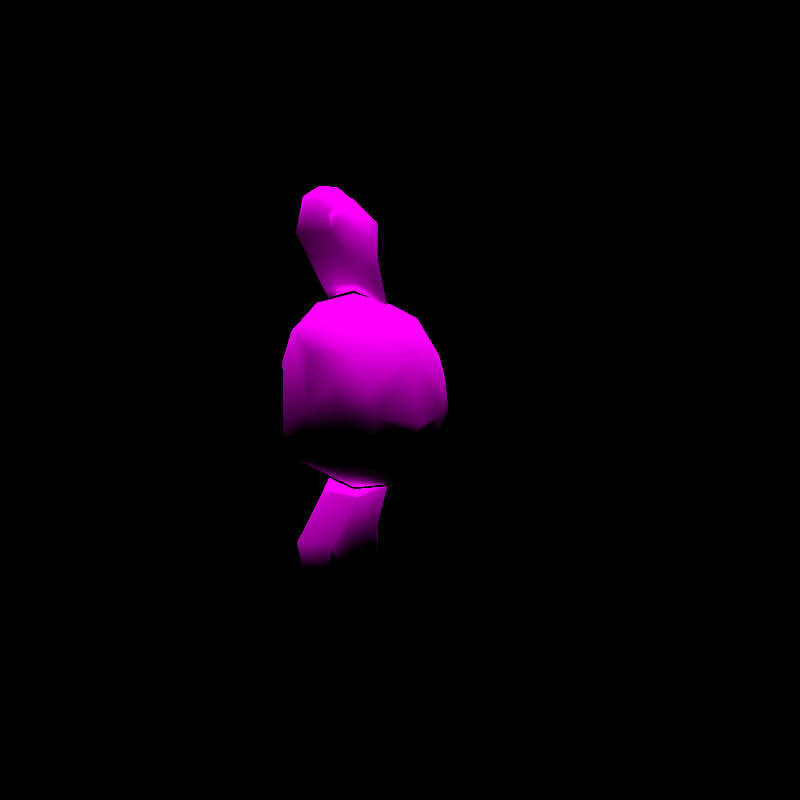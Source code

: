 # Source: rumble-alomomola.blend  (saved by Blender 3.6.11; exported with 4.5.12 LTS)
import bpy
from mathutils import Matrix  # noqa: F401  (used for matrix-valued properties, if any)

bpy.ops.wm.read_factory_settings(use_empty=True)
scene = bpy.context.scene
scene.name = 'regice'

# ---- collections
col_don_t_render_me = bpy.data.collections.new("Don't Render Me"); scene.collection.children.link(col_don_t_render_me)

# ---- images (referenced by path relative to the original .blend; pixels are not part of the script)
import os
ASSET_DIR = os.environ.get("B2B_ASSET_DIR", "")  # directory of the original .blend (textures are referenced by path, not embedded)
HERE = os.path.dirname(os.path.abspath(__file__))  # packed textures are extracted next to this script under _unpacked/

def load_image(name, relpath, width, height, colorspace="sRGB"):
    """Load a texture the original file referenced (path relative to the .blend, or extracted next to this script)."""
    p = next((c for c in (os.path.join(HERE, relpath), os.path.join(ASSET_DIR, relpath)) if relpath and os.path.exists(c)), "")
    if p:
        img = bpy.data.images.load(p, check_existing=True)
        img.name = name
    else:  # same state as the original file: an image datablock whose file is absent (Cycles renders it pink)
        img = bpy.data.images.new(name, width, height)
        img.source = "FILE"
        img.filepath = "//" + (relpath or name)
    img.colorspace_settings.name = colorspace
    return img
img_mamanbou_body_c_png = load_image('MAMANBOU_body_C.png', 'MAMANBOU_body_C.png', 1024, 1024, 'sRGB')
img_mamanbou_eye_c_png = load_image('MAMANBOU_eye_C.png', 'MAMANBOU_eye_C.png', 1024, 1024, 'sRGB')

# ---- materials (node trees are filled in below, after node groups)
mat_pii_mamanbou_body_png = bpy.data.materials.new('Pii_MAMANBOU_body.png')
mat_pii_mamanbou_body_png.use_transparent_shadow = False
mat_pii_mamanbou_body_png.diffuse_color = (0.5, 0.5, 0.5, 1.0)
mat_pii_mamanbou_body_png.roughness = 0.5528
mat_pii_mamanbou_body_png.specular_intensity = 1.0
mat_pii_mamanbou_eye_png = bpy.data.materials.new('Pii_MAMANBOU_eye.png')
mat_pii_mamanbou_eye_png.use_transparent_shadow = False
mat_pii_mamanbou_eye_png.diffuse_color = (0.5, 0.5, 0.5, 1.0)
mat_pii_mamanbou_eye_png.roughness = 0.5528
mat_pii_mamanbou_eye_png.specular_intensity = 1.0

# ---- material node trees
mat_pii_mamanbou_body_png.use_nodes = True; mat_pii_mamanbou_body_png.node_tree.nodes.clear()
_N = mat_pii_mamanbou_body_png.node_tree.nodes; _L = mat_pii_mamanbou_body_png.node_tree.links
n0 = _N.new('ShaderNodeOutputMaterial'); n0.name = 'Material Output'; n0.location = (300, 300)
n1 = _N.new('ShaderNodeBsdfPrincipled'); n1.name = 'Principled BSDF'; n1.location = (10, 300)
n1.distribution = 'GGX'
n1.subsurface_method = 'BURLEY'
n1.inputs[2].default_value = 0.0
n1.inputs[3].default_value = 1.45
n1.inputs[13].default_value = 0.0
n1.inputs[27].default_value = (0.0, 0.0, 0.0, 1.0)
n1.inputs[28].default_value = 1.0
n2 = _N.new('ShaderNodeTexImage'); n2.name = 'Image Texture'; n2.location = (-300, 600)
n2.image = img_mamanbou_body_c_png
n2.interpolation = 'Closest'
n2.extension = 'MIRROR'
_L.new(n1.outputs[0], n0.inputs[0])
_L.new(n2.outputs[0], n1.inputs[0])
n0.is_active_output = True
mat_pii_mamanbou_eye_png.use_nodes = True; mat_pii_mamanbou_eye_png.node_tree.nodes.clear()
_N = mat_pii_mamanbou_eye_png.node_tree.nodes; _L = mat_pii_mamanbou_eye_png.node_tree.links
n0 = _N.new('ShaderNodeOutputMaterial'); n0.name = 'Material Output'; n0.location = (300, 300)
n1 = _N.new('ShaderNodeBsdfPrincipled'); n1.name = 'Principled BSDF'; n1.location = (10, 300)
n1.distribution = 'GGX'
n1.subsurface_method = 'BURLEY'
n1.inputs[2].default_value = 0.0
n1.inputs[3].default_value = 1.45
n1.inputs[13].default_value = 0.0
n1.inputs[27].default_value = (0.0, 0.0, 0.0, 1.0)
n1.inputs[28].default_value = 1.0
n2 = _N.new('ShaderNodeTexImage'); n2.name = 'Image Texture'; n2.location = (-300, 600)
n2.image = img_mamanbou_eye_c_png
n2.interpolation = 'Closest'
n2.extension = 'EXTEND'
_L.new(n1.outputs[0], n0.inputs[0])
_L.new(n2.outputs[0], n1.inputs[0])
n0.is_active_output = True

# ---- world
world_world = bpy.data.worlds.new('World'); scene.world = world_world
world_world.use_nodes = True; world_world.node_tree.nodes.clear()
_N = world_world.node_tree.nodes; _L = world_world.node_tree.links
n0 = _N.new('ShaderNodeOutputWorld'); n0.name = 'World Output'; n0.location = (300, 300)
n1 = _N.new('ShaderNodeBackground'); n1.name = 'Background'; n1.location = (10, 300)
n1.inputs[0].default_value = (0.05088, 0.05088, 0.05088, 1.0)
n1.inputs[1].default_value = 0.0
_L.new(n1.outputs[0], n0.inputs[0])
n0.is_active_output = True
world_world.color = (0.05088, 0.05088, 0.05088)
world_world.use_sun_shadow = False
world_world.sun_shadow_jitter_overblur = 0.0

# ---- cameras
cam_camera = bpy.data.cameras.new('Camera')
cam_camera.clip_end = 2e+04

# ---- lights
light_sun = bpy.data.lights.new('Sun', 'SUN')
light_sun.specular_factor = 0.0
light_sun.transmission_factor = 0.0
light_sun.use_shadow = False
light_sun.angle = 0.7854
light_sun.energy = 5.0
light_sun.shadow_soft_size = 0.25

# ---- meshes
me_mamanbou = bpy.data.meshes.new('MAMANBOU')
me_mamanbou.from_pydata([(0.0, -0.2599, 0.5905), (0.0, -0.1427, 0.6954), (-0.08411, -0.1456, 0.6737), (0.08411, -0.1456, 0.6737), (-0.1205, -0.188, 0.5829), (0.1205, -0.188, 0.5829), (-0.1107, -0.2323, 0.4997), (0.1107, -0.2323, 0.4997), (-0.09202, -0.2449, 0.4431), (0.09202, -0.2449, 0.4431), (0.0, -0.2929, 0.4226), (-0.1085, 0.01487, 0.714), (0.1085, 0.01487, 0.714), (0.0, 0.0202, 0.7402), (-0.1564, -0.06014, 0.6417), (-0.1708, -0.06313, 0.5899), (0.1564, -0.06014, 0.6417), (0.1708, -0.06313, 0.5899), (-0.1502, -0.185, 0.4481), (0.1502, -0.185, 0.4481), (0.0, 0.1451, 0.7281), (-0.1575, 0.05913, 0.644), (0.1575, 0.05913, 0.644), (-0.1758, -0.06254, 0.4501), (-0.1331, -0.09949, 0.3189), (-0.08698, -0.1974, 0.3402), (0.1331, -0.09949, 0.3189), (0.1758, -0.06254, 0.4501), (0.08698, -0.1974, 0.3402), (-0.07599, 0.2015, 0.6088), (-0.1532, 0.1186, 0.568), (0.07599, 0.2015, 0.6088), (0.1532, 0.1186, 0.568), (0.0, -0.1721, 0.2744), (0.0, 0.0202, 0.2455), (-0.1453, 0.05932, 0.3207), (0.0, -0.25, 0.3832), (-0.1342, 0.1558, 0.4891), (0.0, 0.2347, 0.6468), (0.0, 0.1875, 0.4889), (0.0, 0.2349, 0.5652), (0.1342, 0.1558, 0.4891), (0.1648, 0.07851, 0.4842), (0.0, 0.1589, 0.2648), (-0.08569, 0.202, 0.3698), (-0.1561, 0.1116, 0.3892), (0.1453, 0.05932, 0.3207), (-0.1648, 0.07851, 0.4842), (0.1561, 0.1116, 0.3892), (0.08569, 0.202, 0.3698), (0.0, 0.2413, 0.3547), (0.0, 0.2391, 0.4209), (0.0, 0.1037, 1.018), (0.0, 0.06393, 0.9605), (0.04803, 0.06206, 0.9407), (-0.04803, 0.06206, 0.9407), (0.05876, 0.09837, 0.976), (-0.05876, 0.09837, 0.976), (0.05876, 0.1866, 1.0), (-0.05876, 0.1866, 1.0), (0.0, 0.2078, 1.034), (0.07176, 0.1349, 0.8952), (0.0551, 0.0371, 0.8867), (-0.07176, 0.1349, 0.8952), (-0.0551, 0.0371, 0.8867), (0.0, 0.2728, 0.9629), (0.02988, -0.05028, 0.7619), (0.05876, 0.001366, 0.9202), (-0.02988, -0.05028, 0.7619), (-0.05876, 0.001366, 0.9202), (0.05876, 0.2271, 0.9083), (-0.05876, 0.2271, 0.9083), (0.0, -0.08448, 0.8524), (0.02988, 0.1346, 0.7627), (0.0, -0.1415, 0.703), (0.0, 0.02199, 0.7469), (0.0, 0.02927, 0.9814), (-0.02988, 0.1346, 0.7627), (0.0, 0.2412, 0.8335), (0.0, -0.01894, 0.935), (0.0, 0.1552, 0.7337), (0.0, 0.1037, -0.02975), (0.0, 0.06393, 0.02781), (-0.04803, 0.06206, 0.04757), (0.04803, 0.06206, 0.04757), (-0.05876, 0.09837, 0.01232), (0.05876, 0.09837, 0.01232), (-0.05876, 0.1866, -0.01208), (0.05876, 0.1866, -0.01208), (0.0, 0.2078, -0.04545), (-0.07176, 0.1349, 0.09308), (-0.0551, 0.0371, 0.1016), (0.07176, 0.1349, 0.09308), (0.0551, 0.0371, 0.1016), (0.0, 0.2728, 0.02538), (-0.02988, -0.05028, 0.2264), (-0.05876, 0.001366, 0.06807), (0.02988, -0.05028, 0.2264), (0.05876, 0.001366, 0.06807), (-0.05876, 0.2271, 0.07999), (0.05876, 0.2271, 0.07999), (0.0, -0.08448, 0.1359), (-0.02988, 0.1346, 0.2256), (0.0, -0.1415, 0.2654), (0.0, 0.02199, 0.2413), (0.0, 0.02927, 0.006905), (0.02988, 0.1346, 0.2256), (0.0, 0.2412, 0.1548), (0.0, -0.01894, 0.05323), (0.0, 0.1552, 0.258), (0.0, 0.2751, 0.435), (0.0, 0.2396, 0.4905), (0.0, 0.2719, 0.5345), (0.0, 0.288, 0.355), (0.0, 0.2888, 0.6248), (0.0, 0.2405, 0.2929), (0.0, 0.2418, 0.6998), (0.0, 0.1875, 0.4889), (0.0, 0.2396, 0.4905), (0.0, 0.2751, 0.435), (0.0, 0.2349, 0.5652), (0.0, 0.2888, 0.6248), (0.0, 0.2719, 0.5345), (0.0, 0.288, 0.355), (0.0, 0.2413, 0.3547), (0.0, 0.2391, 0.4209), (0.0, 0.2347, 0.6468), (0.0, 0.1451, 0.7281), (0.0, 0.2418, 0.6998), (-0.1556, -0.1622, 0.5284), (0.1556, -0.1622, 0.5284)], [], [(0, 1, 2), (0, 3, 1), (0, 2, 4), (0, 5, 3), (0, 4, 6), (0, 7, 5), (0, 6, 8), (0, 9, 7), (0, 8, 10), (0, 10, 9), (1, 11, 2), (1, 3, 12), (1, 13, 11), (1, 12, 13), (4, 2, 14), (4, 14, 15), (2, 11, 14), (5, 16, 3), (5, 17, 16), (3, 16, 12), (6, 18, 8), (7, 9, 19), (13, 20, 11), (13, 12, 20), (14, 11, 21), (11, 20, 21), (16, 22, 12), (12, 22, 20), (18, 23, 24), (18, 24, 25), (19, 26, 27), (19, 28, 26), (21, 20, 29), (21, 29, 30), (22, 31, 20), (22, 32, 31), (24, 33, 25), (24, 34, 33), (24, 35, 34), (28, 33, 26), (28, 36, 33), (33, 36, 25), (33, 34, 26), (29, 37, 30), (29, 20, 38), (29, 39, 37), (29, 38, 40), (29, 40, 39), (40, 38, 31), (40, 31, 39), (38, 20, 31), (32, 41, 31), (32, 42, 41), (31, 41, 39), (35, 43, 34), (35, 44, 43), (35, 45, 44), (26, 34, 46), (34, 43, 46), (30, 37, 47), (37, 39, 44), (37, 44, 45), (37, 45, 47), (42, 48, 41), (43, 49, 46), (43, 44, 50), (43, 50, 49), (41, 49, 39), (41, 48, 49), (48, 46, 49), (44, 51, 50), (44, 39, 51), (51, 39, 49), (51, 49, 50), (52, 53, 54), (52, 55, 53), (52, 54, 56), (52, 57, 55), (52, 56, 58), (52, 59, 57), (52, 58, 60), (52, 60, 59), (54, 61, 56), (54, 62, 61), (56, 61, 58), (55, 57, 63), (55, 63, 64), (57, 59, 63), (60, 58, 65), (60, 65, 59), (62, 66, 61), (62, 67, 66), (62, 54, 67), (64, 63, 68), (64, 68, 69), (64, 69, 55), (58, 70, 65), (58, 61, 70), (59, 71, 63), (59, 65, 71), (66, 67, 72), (66, 73, 61), (66, 72, 74), (66, 75, 73), (66, 74, 75), (74, 68, 75), (74, 72, 68), (61, 73, 70), (54, 76, 67), (54, 53, 76), (55, 69, 76), (55, 76, 53), (63, 71, 77), (63, 77, 68), (68, 77, 75), (68, 72, 69), (65, 70, 78), (65, 78, 71), (71, 78, 77), (70, 73, 78), (67, 76, 79), (67, 79, 72), (79, 76, 69), (79, 69, 72), (75, 77, 80), (75, 80, 73), (80, 78, 73), (80, 77, 78), (81, 82, 83), (81, 84, 82), (81, 83, 85), (81, 86, 84), (81, 85, 87), (81, 88, 86), (81, 87, 89), (81, 89, 88), (83, 90, 85), (83, 91, 90), (85, 90, 87), (84, 86, 92), (84, 92, 93), (86, 88, 92), (89, 87, 94), (89, 94, 88), (91, 95, 90), (91, 96, 95), (91, 83, 96), (93, 92, 97), (93, 97, 98), (93, 98, 84), (87, 99, 94), (87, 90, 99), (88, 100, 92), (88, 94, 100), (95, 96, 101), (95, 102, 90), (95, 101, 103), (95, 104, 102), (95, 103, 104), (103, 97, 104), (103, 101, 97), (90, 102, 99), (83, 105, 96), (83, 82, 105), (84, 98, 105), (84, 105, 82), (92, 100, 106), (92, 106, 97), (97, 106, 104), (97, 101, 98), (94, 99, 107), (94, 107, 100), (100, 107, 106), (99, 102, 107), (96, 105, 108), (96, 108, 101), (108, 105, 98), (108, 98, 101), (104, 106, 109), (104, 109, 102), (109, 107, 102), (109, 106, 107), (23, 47, 45), (23, 21, 47), (23, 45, 35), (23, 15, 21), (23, 35, 24), (47, 21, 30), (15, 14, 21), (27, 48, 42), (27, 46, 48), (27, 42, 22), (27, 26, 46), (27, 22, 17), (42, 32, 22), (17, 22, 16), (36, 10, 8), (36, 9, 10), (36, 8, 25), (36, 28, 9), (8, 18, 25), (28, 19, 9), (39, 110, 111), (39, 51, 110), (39, 111, 112), (39, 112, 40), (51, 113, 110), (51, 50, 113), (112, 114, 40), (50, 115, 113), (50, 43, 115), (114, 38, 40), (114, 116, 38), (116, 20, 38), (117, 118, 119), (117, 112, 118), (117, 119, 51), (117, 40, 112), (119, 113, 51), (120, 121, 122), (120, 38, 121), (123, 124, 125), (123, 115, 124), (38, 116, 121), (126, 127, 128), (115, 43, 124), (23, 18, 129), (129, 4, 15), (18, 6, 129), (4, 129, 6), (15, 23, 129), (130, 17, 5), (27, 130, 19), (19, 130, 7), (5, 7, 130), (17, 130, 27)])
me_mamanbou.polygons.foreach_set('use_smooth', [True] * 236)
me_mamanbou.polygons.foreach_set('material_index', [0, 0, 0, 0, 0, 0, 0, 0, 0, 0, 0, 0, 0, 0, 0, 0, 0, 0, 0, 0, 0, 0, 0, 0, 0, 0, 0, 0, 0, 0, 0, 0, 0, 0, 0, 0, 0, 0, 0, 0, 0, 0, 0, 0, 0, 0, 0, 0, 0, 0, 0, 0, 0, 0, 0, 0, 0, 0, 0, 0, 0, 0, 0, 0, 0, 0, 0, 0, 0, 0, 0, 0, 0, 0, 0, 0, 0, 0, 0, 0, 0, 0, 0, 0, 0, 0, 0, 0, 0, 0, 0, 0, 0, 0, 0, 0, 0, 0, 0, 0, 0, 0, 0, 0, 0, 0, 0, 0, 0, 0, 0, 0, 0, 0, 0, 0, 0, 0, 0, 0, 0, 0, 0, 0, 0, 0, 0, 0, 0, 0, 0, 0, 0, 0, 0, 0, 0, 0, 0, 0, 0, 0, 0, 0, 0, 0, 0, 0, 0, 0, 0, 0, 0, 0, 0, 0, 0, 0, 0, 0, 0, 0, 0, 0, 0, 0, 0, 0, 0, 0, 0, 0, 0, 0, 0, 0, 0, 0, 0, 0, 0, 0, 0, 0, 0, 0, 0, 0, 0, 0, 0, 0, 0, 0, 0, 0, 0, 0, 0, 0, 0, 0, 0, 0, 0, 0, 0, 0, 0, 0, 0, 0, 0, 0, 0, 0, 0, 0, 0, 0, 0, 0, 0, 0, 0, 0, 1, 1, 1, 1, 1, 1, 1, 1, 1, 1])
_k = set([(43, 115), (53, 54), (53, 55), (54, 62), (55, 64), (82, 83), (82, 84), (83, 91), (84, 93)])
me_mamanbou.attributes.new('sharp_edge', 'BOOLEAN', 'EDGE').data.foreach_set('value', [ (min(e.vertices), max(e.vertices)) in _k for e in me_mamanbou.edges])
_uv = me_mamanbou.uv_layers.new(name='Float2')
_uv.uv.foreach_set('vector', [0.4014, 0.9522, 0.4204, 0.9692, 0.4199, 0.9657, 0.4014, 0.9522, 0.4199, 0.9657, 0.4204, 0.9692, 0.4014, 0.9522, 0.4199, 0.9657, 0.413, 0.951, 0.4014, 0.9522, 0.413, 0.951, 0.4199, 0.9657, 0.4014, 0.9522, 0.413, 0.951, 0.4059, 0.9375, 0.4014, 0.9522, 0.4059, 0.9375, 0.413, 0.951, 0.4014, 0.9522, 0.4059, 0.9375, 0.4018, 0.9283, 0.4014, 0.9522, 0.4018, 0.9283, 0.4059, 0.9375, 0.4014, 0.9522, 0.4018, 0.9283, 0.396, 0.9279, 0.4014, 0.9522, 0.396, 0.9279, 0.4018, 0.9283, 0.4204, 0.9692, 0.4459, 0.9722, 0.4199, 0.9657, 0.4204, 0.9692, 0.4199, 0.9657, 0.4459, 0.9722, 0.4204, 0.9692, 0.4468, 0.9765, 0.4459, 0.9722, 0.4204, 0.9692, 0.4459, 0.9722, 0.4468, 0.9765, 0.413, 0.951, 0.4199, 0.9657, 0.4338, 0.9605, 0.413, 0.951, 0.4338, 0.9605, 0.4333, 0.9521, 0.4199, 0.9657, 0.4459, 0.9722, 0.4338, 0.9605, 0.413, 0.951, 0.4338, 0.9605, 0.4199, 0.9657, 0.413, 0.951, 0.4333, 0.9521, 0.4338, 0.9605, 0.4199, 0.9657, 0.4338, 0.9605, 0.4459, 0.9722, 0.4059, 0.9375, 0.4135, 0.9291, 0.4018, 0.9283, 0.4059, 0.9375, 0.4018, 0.9283, 0.4135, 0.9291, 0.4468, 0.9765, 0.467, 0.9745, 0.4459, 0.9722, 0.4468, 0.9765, 0.4459, 0.9722, 0.467, 0.9745, 0.4338, 0.9605, 0.4459, 0.9722, 0.4531, 0.9609, 0.4459, 0.9722, 0.467, 0.9745, 0.4531, 0.9609, 0.4338, 0.9605, 0.4531, 0.9609, 0.4459, 0.9722, 0.4459, 0.9722, 0.4531, 0.9609, 0.467, 0.9745, 0.4135, 0.9291, 0.4334, 0.9295, 0.4274, 0.9082, 0.4135, 0.9291, 0.4274, 0.9082, 0.4115, 0.9117, 0.4135, 0.9291, 0.4274, 0.9082, 0.4334, 0.9295, 0.4135, 0.9291, 0.4115, 0.9117, 0.4274, 0.9082, 0.4531, 0.9609, 0.467, 0.9745, 0.4762, 0.9552, 0.4531, 0.9609, 0.4762, 0.9552, 0.4627, 0.9486, 0.4531, 0.9609, 0.4762, 0.9552, 0.467, 0.9745, 0.4531, 0.9609, 0.4627, 0.9486, 0.4762, 0.9552, 0.4274, 0.9082, 0.4193, 0.8997, 0.4115, 0.9117, 0.4274, 0.9082, 0.4468, 0.8963, 0.4193, 0.8997, 0.4274, 0.9082, 0.4531, 0.9085, 0.4468, 0.8963, 0.4115, 0.9117, 0.4193, 0.8997, 0.4274, 0.9082, 0.4115, 0.9117, 0.4033, 0.9113, 0.4193, 0.8997, 0.4193, 0.8997, 0.4033, 0.9113, 0.4115, 0.9117, 0.4193, 0.8997, 0.4468, 0.8963, 0.4274, 0.9082, 0.4762, 0.9552, 0.4688, 0.9358, 0.4627, 0.9486, 0.4762, 0.9552, 0.467, 0.9745, 0.4816, 0.9614, 0.4762, 0.9552, 0.4739, 0.9358, 0.4688, 0.9358, 0.4762, 0.9552, 0.4816, 0.9614, 0.4816, 0.9481, 0.4762, 0.9552, 0.4816, 0.9481, 0.4739, 0.9358, 0.4816, 0.9481, 0.4816, 0.9614, 0.4762, 0.9552, 0.4816, 0.9481, 0.4762, 0.9552, 0.4739, 0.9358, 0.4816, 0.9614, 0.467, 0.9745, 0.4762, 0.9552, 0.4627, 0.9486, 0.4688, 0.9358, 0.4762, 0.9552, 0.4627, 0.9486, 0.4562, 0.9283, 0.4688, 0.9358, 0.4762, 0.9552, 0.4688, 0.9358, 0.4739, 0.9358, 0.4531, 0.9085, 0.4693, 0.8994, 0.4468, 0.8963, 0.4531, 0.9085, 0.4762, 0.9165, 0.4693, 0.8994, 0.4531, 0.9085, 0.4616, 0.9196, 0.4762, 0.9165, 0.4274, 0.9082, 0.4468, 0.8963, 0.4531, 0.9085, 0.4468, 0.8963, 0.4693, 0.8994, 0.4531, 0.9085, 0.4627, 0.9486, 0.4688, 0.9358, 0.4562, 0.9283, 0.4688, 0.9358, 0.4739, 0.9358, 0.4762, 0.9165, 0.4688, 0.9358, 0.4762, 0.9165, 0.4616, 0.9196, 0.4688, 0.9358, 0.4616, 0.9196, 0.4562, 0.9283, 0.4562, 0.9283, 0.4616, 0.9196, 0.4688, 0.9358, 0.4693, 0.8994, 0.4762, 0.9165, 0.4531, 0.9085, 0.4693, 0.8994, 0.4762, 0.9165, 0.4826, 0.914, 0.4693, 0.8994, 0.4826, 0.914, 0.4762, 0.9165, 0.4688, 0.9358, 0.4762, 0.9165, 0.4739, 0.9358, 0.4688, 0.9358, 0.4616, 0.9196, 0.4762, 0.9165, 0.4616, 0.9196, 0.4531, 0.9085, 0.4762, 0.9165, 0.4762, 0.9165, 0.4823, 0.9247, 0.4826, 0.914, 0.4762, 0.9165, 0.4739, 0.9358, 0.4823, 0.9247, 0.4823, 0.9247, 0.4739, 0.9358, 0.4762, 0.9165, 0.4823, 0.9247, 0.4762, 0.9165, 0.4826, 0.914, 0.3762, 0.7071, 0.2058, 0.7466, 0.1582, 0.7328, 0.3762, 0.7071, 0.1582, 0.7328, 0.2058, 0.7466, 0.3762, 0.7071, 0.1582, 0.7328, 0.2735, 0.6808, 0.3762, 0.7071, 0.2735, 0.6808, 0.1582, 0.7328, 0.3762, 0.7071, 0.2735, 0.6808, 0.4114, 0.4981, 0.3762, 0.7071, 0.4114, 0.4981, 0.2735, 0.6808, 0.3762, 0.7071, 0.4114, 0.4981, 0.4774, 0.4796, 0.3762, 0.7071, 0.4774, 0.4796, 0.4114, 0.4981, 0.1582, 0.7328, 0.1194, 0.5217, 0.2735, 0.6808, 0.1582, 0.7328, 0.009603, 0.7411, 0.1194, 0.5217, 0.2735, 0.6808, 0.1194, 0.5217, 0.4114, 0.4981, 0.1582, 0.7328, 0.2735, 0.6808, 0.1194, 0.5217, 0.1582, 0.7328, 0.1194, 0.5217, 0.009603, 0.7411, 0.2735, 0.6808, 0.4114, 0.4981, 0.1194, 0.5217, 0.4774, 0.4796, 0.4114, 0.4981, 0.4036, 0.2632, 0.4774, 0.4796, 0.4036, 0.2632, 0.4114, 0.4981, 0.009603, 0.7411, -0.06676, 0.7814, 0.1194, 0.5217, 0.009603, 0.7411, 0.1237, 0.855, -0.06676, 0.7814, 0.009603, 0.7411, 0.1582, 0.7328, 0.1237, 0.855, 0.009603, 0.7411, 0.1194, 0.5217, -0.06676, 0.7814, 0.009603, 0.7411, -0.06676, 0.7814, 0.1237, 0.855, 0.009603, 0.7411, 0.1237, 0.855, 0.1582, 0.7328, 0.4114, 0.4981, 0.2346, 0.3192, 0.4036, 0.2632, 0.4114, 0.4981, 0.1194, 0.5217, 0.2346, 0.3192, 0.4114, 0.4981, 0.2346, 0.3192, 0.1194, 0.5217, 0.4114, 0.4981, 0.4036, 0.2632, 0.2346, 0.3192, -0.06676, 0.7814, 0.1237, 0.855, 0.002999, 0.9435, -0.06676, 0.7814, -0.0691, 0.4004, 0.1194, 0.5217, -0.06676, 0.7814, 0.002999, 0.9435, -0.1004, 0.907, -0.06676, 0.7814, -0.08386, 0.6478, -0.0691, 0.4004, -0.06676, 0.7814, -0.1004, 0.907, -0.08386, 0.6478, -0.1004, 0.907, -0.06676, 0.7814, -0.08386, 0.6478, -0.1004, 0.907, 0.002999, 0.9435, -0.06676, 0.7814, 0.1194, 0.5217, -0.0691, 0.4004, 0.2346, 0.3192, 0.1582, 0.7328, 0.2613, 0.8464, 0.1237, 0.855, 0.1582, 0.7328, 0.2058, 0.7466, 0.2613, 0.8464, 0.1582, 0.7328, 0.1237, 0.855, 0.2613, 0.8464, 0.1582, 0.7328, 0.2613, 0.8464, 0.2058, 0.7466, 0.1194, 0.5217, 0.2346, 0.3192, -0.0691, 0.4004, 0.1194, 0.5217, -0.0691, 0.4004, -0.06676, 0.7814, -0.06676, 0.7814, -0.0691, 0.4004, -0.08386, 0.6478, -0.06676, 0.7814, 0.002999, 0.9435, 0.1237, 0.855, 0.4036, 0.2632, 0.2346, 0.3192, 0.07371, 0.2176, 0.4036, 0.2632, 0.07371, 0.2176, 0.2346, 0.3192, 0.2346, 0.3192, 0.07371, 0.2176, -0.0691, 0.4004, 0.2346, 0.3192, -0.0691, 0.4004, 0.07371, 0.2176, 0.1237, 0.855, 0.2613, 0.8464, 0.1693, 0.9212, 0.1237, 0.855, 0.1693, 0.9212, 0.002999, 0.9435, 0.1693, 0.9212, 0.2613, 0.8464, 0.1237, 0.855, 0.1693, 0.9212, 0.1237, 0.855, 0.002999, 0.9435, -0.08386, 0.6478, -0.0691, 0.4004, -0.07195, 0.326, -0.08386, 0.6478, -0.07195, 0.326, -0.0691, 0.4004, -0.07195, 0.326, 0.07371, 0.2176, -0.0691, 0.4004, -0.07195, 0.326, -0.0691, 0.4004, 0.07371, 0.2176, 0.3762, 0.7071, 0.2058, 0.7466, 0.1582, 0.7328, 0.3762, 0.7071, 0.1582, 0.7328, 0.2058, 0.7466, 0.3762, 0.7071, 0.1582, 0.7328, 0.2735, 0.6808, 0.3762, 0.7071, 0.2735, 0.6808, 0.1582, 0.7328, 0.3762, 0.7071, 0.2735, 0.6808, 0.4114, 0.4981, 0.3762, 0.7071, 0.4114, 0.4981, 0.2735, 0.6808, 0.3762, 0.7071, 0.4114, 0.4981, 0.4774, 0.4796, 0.3762, 0.7071, 0.4774, 0.4796, 0.4114, 0.4981, 0.1582, 0.7328, 0.1194, 0.5217, 0.2735, 0.6808, 0.1582, 0.7328, 0.009603, 0.7411, 0.1194, 0.5217, 0.2735, 0.6808, 0.1194, 0.5217, 0.4114, 0.4981, 0.1582, 0.7328, 0.2735, 0.6808, 0.1194, 0.5217, 0.1582, 0.7328, 0.1194, 0.5217, 0.009603, 0.7411, 0.2735, 0.6808, 0.4114, 0.4981, 0.1194, 0.5217, 0.4774, 0.4796, 0.4114, 0.4981, 0.4036, 0.2632, 0.4774, 0.4796, 0.4036, 0.2632, 0.4114, 0.4981, 0.009603, 0.7411, -0.06676, 0.7814, 0.1194, 0.5217, 0.009603, 0.7411, 0.05471, 0.855, -0.06676, 0.7814, 0.009603, 0.7411, 0.1582, 0.7328, 0.05471, 0.855, 0.009603, 0.7411, 0.1194, 0.5217, -0.06676, 0.7814, 0.009603, 0.7411, -0.06676, 0.7814, 0.05471, 0.855, 0.009603, 0.7411, 0.05471, 0.855, 0.1582, 0.7328, 0.4114, 0.4981, 0.2346, 0.3192, 0.4036, 0.2632, 0.4114, 0.4981, 0.1194, 0.5217, 0.2346, 0.3192, 0.4114, 0.4981, 0.2346, 0.3192, 0.1194, 0.5217, 0.4114, 0.4981, 0.4036, 0.2632, 0.2346, 0.3192, -0.06676, 0.7814, 0.05471, 0.855, -0.06033, 0.8731, -0.06676, 0.7814, -0.0691, 0.4004, 0.1194, 0.5217, -0.06676, 0.7814, -0.06033, 0.8731, -0.07398, 0.8683, -0.06676, 0.7814, -0.08386, 0.6478, -0.0691, 0.4004, -0.06676, 0.7814, -0.07398, 0.8683, -0.08386, 0.6478, -0.07398, 0.8683, -0.06676, 0.7814, -0.08386, 0.6478, -0.07398, 0.8683, -0.06033, 0.8731, -0.06676, 0.7814, 0.1194, 0.5217, -0.0691, 0.4004, 0.2346, 0.3192, 0.1582, 0.7328, 0.2226, 0.8464, 0.05471, 0.855, 0.1582, 0.7328, 0.2058, 0.7466, 0.2226, 0.8464, 0.1582, 0.7328, 0.05471, 0.855, 0.2226, 0.8464, 0.1582, 0.7328, 0.2226, 0.8464, 0.2058, 0.7466, 0.1194, 0.5217, 0.2346, 0.3192, -0.0691, 0.4004, 0.1194, 0.5217, -0.0691, 0.4004, -0.06676, 0.7814, -0.06676, 0.7814, -0.0691, 0.4004, -0.08386, 0.6478, -0.06676, 0.7814, -0.06033, 0.8731, 0.05471, 0.855, 0.4036, 0.2632, 0.2346, 0.3192, 0.07371, 0.2176, 0.4036, 0.2632, 0.07371, 0.2176, 0.2346, 0.3192, 0.2346, 0.3192, 0.07371, 0.2176, -0.0691, 0.4004, 0.2346, 0.3192, -0.0691, 0.4004, 0.07371, 0.2176, 0.05471, 0.855, 0.2226, 0.8464, 0.07052, 0.9159, 0.05471, 0.855, 0.07052, 0.9159, -0.06033, 0.8731, 0.07052, 0.9159, 0.2226, 0.8464, 0.05471, 0.855, 0.07052, 0.9159, 0.05471, 0.855, -0.06033, 0.8731, -0.08386, 0.6478, -0.0691, 0.4004, -0.07195, 0.326, -0.08386, 0.6478, -0.07195, 0.326, -0.0691, 0.4004, -0.07195, 0.326, 0.07371, 0.2176, -0.0691, 0.4004, -0.07195, 0.326, -0.0691, 0.4004, 0.07371, 0.2176, 0.4981, 0.3399, 0.9036, 0.4251, 0.9989, 0.1876, 0.4981, 0.3399, 0.8479, 0.8247, 0.9036, 0.4251, 0.4981, 0.3399, 0.9989, 0.1876, 0.8484, 0.01645, 0.4981, 0.3399, 0.4964, 0.6895, 0.8479, 0.8247, 0.4981, 0.3399, 0.8484, 0.01645, 0.3919, 0.01209, 0.9036, 0.4251, 0.8479, 0.8247, 1.019, 0.6348, 0.4964, 0.6895, 0.505, 0.819, 0.8479, 0.8247, 0.4981, 0.3399, 0.9989, 0.1876, 0.9036, 0.4251, 0.4981, 0.3399, 0.8484, 0.01645, 0.9989, 0.1876, 0.4981, 0.3399, 0.9036, 0.4251, 0.8479, 0.8247, 0.4981, 0.3399, 0.3919, 0.01209, 0.8484, 0.01645, 0.4981, 0.3399, 0.8479, 0.8247, 0.4964, 0.6895, 0.9036, 0.4251, 1.019, 0.6348, 0.8479, 0.8247, 0.4964, 0.6895, 0.8479, 0.8247, 0.505, 0.819, 0.0, 0.1033, 0.0, 0.2062, 0.1709, 0.2094, 0.0, 0.1033, 0.1709, 0.2094, 0.0, 0.2062, 0.0, 0.1033, 0.1709, 0.2094, 0.2172, -0.02821, 0.0, 0.1033, 0.2172, -0.02821, 0.1709, 0.2094, 0.1709, 0.2094, 0.3447, 0.2291, 0.2172, -0.02821, 0.2172, -0.02821, 0.3447, 0.2291, 0.1709, 0.2094, 0.6673, 0.314, 0.6818, 0.3051, 0.6759, 0.3143, 0.6673, 0.314, 0.6758, 0.3028, 0.6818, 0.3051, 0.6673, 0.314, 0.6759, 0.3143, 0.6812, 0.3215, 0.6673, 0.314, 0.6812, 0.3215, 0.6751, 0.3266, 0.6758, 0.3028, 0.6839, 0.292, 0.6818, 0.3051, 0.6758, 0.3028, 0.6762, 0.2919, 0.6839, 0.292, 0.6812, 0.3215, 0.684, 0.3364, 0.6751, 0.3266, 0.6762, 0.2919, 0.6761, 0.2817, 0.6839, 0.292, 0.6762, 0.2919, 0.6626, 0.2771, 0.6761, 0.2817, 0.684, 0.3364, 0.6751, 0.34, 0.6751, 0.3266, 0.684, 0.3364, 0.6763, 0.3488, 0.6751, 0.34, 0.6763, 0.3488, 0.6603, 0.3534, 0.6751, 0.34, 0.6673, 0.314, 0.6759, 0.3143, 0.6818, 0.3051, 0.6673, 0.314, 0.6812, 0.3215, 0.6759, 0.3143, 0.6673, 0.314, 0.6818, 0.3051, 0.6758, 0.3028, 0.6673, 0.314, 0.6751, 0.3266, 0.6812, 0.3215, 0.6818, 0.3051, 0.6839, 0.292, 0.6758, 0.3028, 0.6751, 0.3266, 0.684, 0.3364, 0.6812, 0.3215, 0.6751, 0.3266, 0.6751, 0.34, 0.684, 0.3364, 0.6839, 0.292, 0.6762, 0.2919, 0.6758, 0.3028, 0.6839, 0.292, 0.6761, 0.2817, 0.6762, 0.2919, 0.6751, 0.34, 0.6763, 0.3488, 0.684, 0.3364, 0.6751, 0.34, 0.6603, 0.3534, 0.6763, 0.3488, 0.6761, 0.2817, 0.6626, 0.2771, 0.6762, 0.2919, 1.007, 0.7724, 0.2245, 0.7692, 0.3701, 0.8976, 0.3701, 0.8976, 0.182, 0.9848, 1.004, 0.9959, 0.2245, 0.7692, -0.1067, 0.8517, 0.3701, 0.8976, 0.182, 0.9848, 0.3701, 0.8976, -0.1067, 0.8517, 1.004, 0.9959, 1.007, 0.7724, 0.3701, 0.8976, 0.3701, 0.8976, 1.004, 0.9959, 0.182, 0.9848, 1.007, 0.7724, 0.3701, 0.8976, 0.2245, 0.7692, 0.2245, 0.7692, 0.3701, 0.8976, -0.1067, 0.8517, 0.182, 0.9848, -0.1067, 0.8517, 0.3701, 0.8976, 1.004, 0.9959, 0.3701, 0.8976, 1.007, 0.7724])
me_mamanbou.materials.append(mat_pii_mamanbou_body_png)
me_mamanbou.materials.append(mat_pii_mamanbou_eye_png)
me_mamanbou.update()
me_mamanbou.normals_split_custom_set([tuple(v) for v in zip(*[iter([0.0, -0.8901, 0.4558, -6.622e-07, -0.4451, 0.8955, -0.4455, -0.4949, 0.7461, 0.0, -0.8901, 0.4558, 0.4455, -0.4949, 0.7461, -6.622e-07, -0.4451, 0.8955, 0.0, -0.8901, 0.4558, -0.4455, -0.4949, 0.7461, -0.6363, -0.6373, 0.4347, 0.0, -0.8901, 0.4558, 0.6363, -0.6373, 0.4347, 0.4455, -0.4949, 0.7461, 0.0, -0.8901, 0.4558, -0.6363, -0.6373, 0.4347, -0.555, -0.8117, 0.1822, 0.0, -0.8901, 0.4558, 0.555, -0.8117, 0.1822, 0.6363, -0.6373, 0.4347, 0.0, -0.8901, 0.4558, -0.555, -0.8117, 0.1822, -0.5023, -0.8568, -0.1166, 0.0, -0.8901, 0.4558, 0.5023, -0.8568, -0.1166, 0.555, -0.8117, 0.1822, 0.0, -0.8901, 0.4558, -0.5023, -0.8568, -0.1166, -1.601e-08, -0.9983, -0.0591, 0.0, -0.8901, 0.4558, -1.601e-08, -0.9983, -0.0591, 0.5023, -0.8568, -0.1166, -6.622e-07, -0.4451, 0.8955, -0.5123, 0.02619, 0.8584, -0.4455, -0.4949, 0.7461, -6.622e-07, -0.4451, 0.8955, 0.4455, -0.4949, 0.7461, 0.5123, 0.02619, 0.8584, -6.622e-07, -0.4451, 0.8955, 4.459e-07, -0.1049, 0.9945, -0.5123, 0.02619, 0.8584, -6.622e-07, -0.4451, 0.8955, 0.5123, 0.02619, 0.8584, 4.459e-07, -0.1049, 0.9945, -0.6363, -0.6373, 0.4347, -0.4455, -0.4949, 0.7461, -0.81, -0.2431, 0.5337, -0.6363, -0.6373, 0.4347, -0.81, -0.2431, 0.5337, -0.9899, -0.07668, 0.1196, -0.4455, -0.4949, 0.7461, -0.5123, 0.02619, 0.8584, -0.81, -0.2431, 0.5337, 0.6363, -0.6373, 0.4347, 0.81, -0.2431, 0.5337, 0.4455, -0.4949, 0.7461, 0.6363, -0.6373, 0.4347, 0.9899, -0.07668, 0.1196, 0.81, -0.2431, 0.5337, 0.4455, -0.4949, 0.7461, 0.81, -0.2431, 0.5337, 0.5123, 0.02619, 0.8584, -0.555, -0.8117, 0.1822, -0.8934, -0.4022, -0.2003, -0.5023, -0.8568, -0.1166, 0.555, -0.8117, 0.1822, 0.5023, -0.8568, -0.1166, 0.8934, -0.4022, -0.2003, 4.459e-07, -0.1049, 0.9945, 8.382e-08, 0.507, 0.8619, -0.5123, 0.02619, 0.8584, 4.459e-07, -0.1049, 0.9945, 0.5123, 0.02619, 0.8584, 8.382e-08, 0.507, 0.8619, -0.81, -0.2431, 0.5337, -0.5123, 0.02619, 0.8584, -0.8522, 0.2934, 0.4332, -0.5123, 0.02619, 0.8584, 8.382e-08, 0.507, 0.8619, -0.8522, 0.2934, 0.4332, 0.81, -0.2431, 0.5337, 0.8522, 0.2934, 0.4332, 0.5123, 0.02619, 0.8584, 0.5123, 0.02619, 0.8584, 0.8522, 0.2934, 0.4332, 8.382e-08, 0.507, 0.8619, -0.8934, -0.4022, -0.2003, -0.9918, -0.05767, -0.1142, -0.7076, -0.1755, -0.6845, -0.8934, -0.4022, -0.2003, -0.7076, -0.1755, -0.6845, -0.5289, -0.6276, -0.5713, 0.8934, -0.4022, -0.2003, 0.7076, -0.1755, -0.6845, 0.9918, -0.05767, -0.1142, 0.8934, -0.4022, -0.2003, 0.529, -0.6276, -0.5712, 0.7076, -0.1755, -0.6845, -0.8522, 0.2934, 0.4332, 8.382e-08, 0.507, 0.8619, -0.5996, 0.7387, 0.3081, -0.8522, 0.2934, 0.4332, -0.5996, 0.7387, 0.3081, -0.8739, 0.4521, 0.1786, 0.8522, 0.2934, 0.4332, 0.5996, 0.7387, 0.3081, 8.382e-08, 0.507, 0.8619, 0.8522, 0.2934, 0.4332, 0.8739, 0.4521, 0.1786, 0.5996, 0.7387, 0.3081, -0.7076, -0.1755, -0.6845, -3.118e-06, -0.3647, -0.9311, -0.5289, -0.6276, -0.5713, -0.7076, -0.1755, -0.6845, 2.207e-08, -0.003766, -1.0, -3.118e-06, -0.3647, -0.9311, -0.7076, -0.1755, -0.6845, -0.7368, 0.1262, -0.6643, 2.207e-08, -0.003766, -1.0, 0.529, -0.6276, -0.5712, -3.118e-06, -0.3647, -0.9311, 0.7076, -0.1755, -0.6845, 0.529, -0.6276, -0.5712, -3.359e-06, -0.8244, -0.566, -3.118e-06, -0.3647, -0.9311, -3.118e-06, -0.3647, -0.9311, -3.359e-06, -0.8244, -0.566, -0.5289, -0.6276, -0.5713, -3.118e-06, -0.3647, -0.9311, 2.207e-08, -0.003766, -1.0, 0.7076, -0.1755, -0.6845, -0.5996, 0.7387, 0.3081, -0.5951, 0.8035, 0.01274, -0.8739, 0.4521, 0.1786, -0.5996, 0.7387, 0.3081, 8.382e-08, 0.507, 0.8619, 1.24e-05, 0.8421, 0.5393, -0.5996, 0.7387, 0.3081, -1.851e-05, 0.9996, 0.02716, -0.5951, 0.8035, 0.01274, -0.5996, 0.7387, 0.3081, 1.24e-05, 0.8421, 0.5393, -1.749e-05, 0.9364, -0.3508, -0.5996, 0.7387, 0.3081, -1.749e-05, 0.9364, -0.3508, -1.851e-05, 0.9996, 0.02716, 1.627e-05, 0.9364, -0.3508, -1.055e-05, 0.8421, 0.5393, 0.5996, 0.7387, 0.3081, 1.627e-05, 0.9364, -0.3508, 0.5996, 0.7387, 0.3081, 1.845e-05, 0.9996, 0.02716, -1.055e-05, 0.8421, 0.5393, 8.382e-08, 0.507, 0.8619, 0.5996, 0.7387, 0.3081, 0.8739, 0.4521, 0.1786, 0.5951, 0.8035, 0.01274, 0.5996, 0.7387, 0.3081, 0.8739, 0.4521, 0.1786, 0.9901, 0.1402, 0.01203, 0.5951, 0.8035, 0.01274, 0.5996, 0.7387, 0.3081, 0.5951, 0.8035, 0.01274, 1.845e-05, 0.9996, 0.02716, -0.7368, 0.1262, -0.6643, -5.173e-06, 0.4194, -0.9078, 2.207e-08, -0.003766, -1.0, -0.7368, 0.1262, -0.6643, -0.5921, 0.7445, -0.3086, -5.173e-06, 0.4194, -0.9078, -0.7368, 0.1262, -0.6643, -0.9237, 0.3241, -0.2043, -0.5921, 0.7445, -0.3086, 0.7076, -0.1755, -0.6845, 2.207e-08, -0.003766, -1.0, 0.7368, 0.1262, -0.6643, 2.207e-08, -0.003766, -1.0, -5.173e-06, 0.4194, -0.9078, 0.7368, 0.1262, -0.6643, -0.8739, 0.4521, 0.1786, -0.5951, 0.8035, 0.01274, -0.99, 0.1402, 0.01203, -0.5951, 0.8035, 0.01274, -1.851e-05, 0.9996, 0.02716, -0.5921, 0.7445, -0.3086, -0.5951, 0.8035, 0.01274, -0.5921, 0.7445, -0.3086, -0.9237, 0.3241, -0.2043, -0.5951, 0.8035, 0.01274, -0.9237, 0.3241, -0.2043, -0.99, 0.1402, 0.01203, 0.9901, 0.1402, 0.01203, 0.9237, 0.3241, -0.2043, 0.5951, 0.8035, 0.01274, -5.173e-06, 0.4194, -0.9078, 0.5921, 0.7445, -0.3086, 0.7368, 0.1262, -0.6643, -5.173e-06, 0.4194, -0.9078, -0.5921, 0.7445, -0.3086, -1.821e-05, 0.8889, -0.4582, -5.173e-06, 0.4194, -0.9078, 1.407e-05, 0.8889, -0.4582, 0.5921, 0.7445, -0.3086, 0.5951, 0.8035, 0.01274, 0.5921, 0.7445, -0.3086, 1.845e-05, 0.9996, 0.02716, 0.5951, 0.8035, 0.01274, 0.9237, 0.3241, -0.2043, 0.5921, 0.7445, -0.3086, 0.9237, 0.3241, -0.2043, 0.7368, 0.1262, -0.6643, 0.5921, 0.7445, -0.3086, -0.5921, 0.7445, -0.3086, -2.202e-05, 0.8997, 0.4366, -1.821e-05, 0.8889, -0.4582, -0.5921, 0.7445, -0.3086, -1.851e-05, 0.9996, 0.02716, -2.202e-05, 0.8997, 0.4366, 2.369e-05, 0.8996, 0.4366, 1.845e-05, 0.9996, 0.02716, 0.5921, 0.7445, -0.3086, 2.369e-05, 0.8996, 0.4366, 0.5921, 0.7445, -0.3086, 1.407e-05, 0.8889, -0.4582, -9.655e-06, -0.3817, 0.9243, 0.0, -0.8227, 0.5685, 0.8549, -0.4291, 0.2917, -9.655e-06, -0.3817, 0.9243, -0.8549, -0.429, 0.2916, 0.0, -0.8227, 0.5685, -9.655e-06, -0.3817, 0.9243, 0.8549, -0.4291, 0.2917, 0.8409, -0.3057, 0.4466, -9.655e-06, -0.3817, 0.9243, -0.8409, -0.3057, 0.4466, -0.8549, -0.429, 0.2916, -9.655e-06, -0.3817, 0.9243, 0.8409, -0.3057, 0.4466, 0.8324, 0.2074, 0.5139, -9.655e-06, -0.3817, 0.9243, -0.8324, 0.2074, 0.5139, -0.8409, -0.3057, 0.4466, -9.655e-06, -0.3817, 0.9243, 0.8324, 0.2074, 0.5139, 0.0, 0.3538, 0.9353, -9.655e-06, -0.3817, 0.9243, 0.0, 0.3538, 0.9353, -0.8324, 0.2074, 0.5139, 0.8549, -0.4291, 0.2917, 0.9856, 0.03234, -0.1658, 0.8409, -0.3057, 0.4466, 0.8549, -0.4291, 0.2917, 0.9917, -0.1122, -0.06224, 0.9856, 0.03234, -0.1658, 0.8409, -0.3057, 0.4466, 0.9856, 0.03234, -0.1658, 0.8324, 0.2074, 0.5139, -0.8549, -0.429, 0.2916, -0.8409, -0.3057, 0.4466, -0.9856, 0.03234, -0.1658, -0.8549, -0.429, 0.2916, -0.9856, 0.03234, -0.1658, -0.9917, -0.1122, -0.06224, -0.8409, -0.3057, 0.4466, -0.8324, 0.2074, 0.5139, -0.9856, 0.03234, -0.1658, 0.0, 0.3538, 0.9353, 0.8324, 0.2074, 0.5139, -3.639e-06, 0.9714, 0.2376, 0.0, 0.3538, 0.9353, -3.639e-06, 0.9714, 0.2376, -0.8324, 0.2074, 0.5139, 0.9917, -0.1122, -0.06224, 0.954, -0.1802, -0.2394, 0.9856, 0.03234, -0.1658, 0.9917, -0.1122, -0.06224, 0.8549, -0.429, 0.2917, 0.954, -0.1802, -0.2394, 0.9917, -0.1122, -0.06224, 0.7767, 0.01792, 0.6296, 0.8549, -0.429, 0.2917, -0.9917, -0.1122, -0.06224, -0.9856, 0.03234, -0.1658, -0.954, -0.1802, -0.2394, -0.9917, -0.1122, -0.06224, -0.954, -0.1802, -0.2394, -0.8549, -0.429, 0.2917, -0.9917, -0.1122, -0.06224, -0.8549, -0.429, 0.2917, -0.7767, 0.01792, 0.6296, 0.8324, 0.2074, 0.5139, 0.8431, 0.5178, -0.1455, -3.639e-06, 0.9714, 0.2376, 0.8324, 0.2074, 0.5139, 0.9856, 0.03234, -0.1658, 0.8431, 0.5178, -0.1455, -0.8324, 0.2074, 0.5139, -0.8431, 0.5178, -0.1455, -0.9856, 0.03234, -0.1658, -0.8324, 0.2074, 0.5139, -3.639e-06, 0.9714, 0.2376, -0.8431, 0.5178, -0.1455, 0.954, -0.1802, -0.2394, 0.8549, -0.429, 0.2917, -1.926e-06, -0.9735, 0.2288, 0.954, -0.1802, -0.2394, 0.8999, 0.1192, -0.4195, 0.9856, 0.03234, -0.1658, 0.954, -0.1802, -0.2394, -1.926e-06, -0.9735, 0.2288, -0.000104, -0.9486, -0.3164, 0.954, -0.1802, -0.2394, -6.543e-07, 0.03976, -0.9992, 0.8999, 0.1192, -0.4195, 0.954, -0.1802, -0.2394, -0.000104, -0.9486, -0.3164, -6.543e-07, 0.03976, -0.9992, -0.000104, -0.9486, -0.3164, -0.954, -0.1802, -0.2394, -6.543e-07, 0.03976, -0.9992, -0.000104, -0.9486, -0.3164, -1.926e-06, -0.9735, 0.2288, -0.954, -0.1802, -0.2394, 0.9856, 0.03234, -0.1658, 0.8999, 0.1192, -0.4195, 0.8431, 0.5178, -0.1455, 0.7767, 0.01792, 0.6296, -6.02e-06, -0.2772, 0.9608, 0.8549, -0.429, 0.2917, 0.7767, 0.01792, 0.6296, 3.771e-07, 0.5071, 0.8619, -6.02e-06, -0.2772, 0.9608, -0.7767, 0.01792, 0.6296, -0.8549, -0.429, 0.2917, -6.02e-06, -0.2772, 0.9608, -0.7767, 0.01792, 0.6296, -6.02e-06, -0.2772, 0.9608, 3.771e-07, 0.5071, 0.8619, -0.9856, 0.03234, -0.1658, -0.8431, 0.5178, -0.1455, -0.8999, 0.1192, -0.4195, -0.9856, 0.03234, -0.1658, -0.8999, 0.1192, -0.4195, -0.954, -0.1802, -0.2394, -0.954, -0.1802, -0.2394, -0.8999, 0.1192, -0.4195, -6.543e-07, 0.03976, -0.9992, -0.954, -0.1802, -0.2394, -1.926e-06, -0.9735, 0.2288, -0.8549, -0.429, 0.2917, -3.639e-06, 0.9714, 0.2376, 0.8431, 0.5178, -0.1455, -2.656e-06, 0.8217, -0.57, -3.639e-06, 0.9714, 0.2376, -2.656e-06, 0.8217, -0.57, -0.8431, 0.5178, -0.1455, -0.8431, 0.5178, -0.1455, -2.656e-06, 0.8217, -0.57, -0.8999, 0.1192, -0.4195, 0.8431, 0.5178, -0.1455, 0.8999, 0.1192, -0.4195, -2.656e-06, 0.8217, -0.57, 0.8549, -0.429, 0.2917, -6.02e-06, -0.2772, 0.9608, -6.286e-09, -0.7512, 0.66, 0.8549, -0.429, 0.2917, -6.286e-09, -0.7512, 0.66, -1.926e-06, -0.9735, 0.2288, -6.286e-09, -0.7512, 0.66, -6.02e-06, -0.2772, 0.9608, -0.8549, -0.429, 0.2917, -6.286e-09, -0.7512, 0.66, -0.8549, -0.429, 0.2917, -1.926e-06, -0.9735, 0.2288, -6.543e-07, 0.03976, -0.9992, -0.8999, 0.1192, -0.4195, -8.272e-06, 0.4341, -0.9009, -6.543e-07, 0.03976, -0.9992, -8.272e-06, 0.4341, -0.9009, 0.8999, 0.1192, -0.4195, -8.272e-06, 0.4341, -0.9009, -2.656e-06, 0.8217, -0.57, 0.8999, 0.1192, -0.4195, -8.272e-06, 0.4341, -0.9009, -0.8999, 0.1192, -0.4195, -2.656e-06, 0.8217, -0.57, 9.675e-06, -0.3817, -0.9243, -1.721e-07, -0.8244, -0.566, -0.8549, -0.4291, -0.2917, 9.675e-06, -0.3817, -0.9243, 0.8549, -0.429, -0.2916, -1.721e-07, -0.8244, -0.566, 9.675e-06, -0.3817, -0.9243, -0.8549, -0.4291, -0.2917, -0.8409, -0.3057, -0.4466, 9.675e-06, -0.3817, -0.9243, 0.8409, -0.3057, -0.4466, 0.8549, -0.429, -0.2916, 9.675e-06, -0.3817, -0.9243, -0.8409, -0.3057, -0.4466, -0.8324, 0.2074, -0.5139, 9.675e-06, -0.3817, -0.9243, 0.8324, 0.2074, -0.5139, 0.8409, -0.3057, -0.4466, 9.675e-06, -0.3817, -0.9243, -0.8324, 0.2074, -0.5139, -1.498e-08, 0.3538, -0.9353, 9.675e-06, -0.3817, -0.9243, -1.498e-08, 0.3538, -0.9353, 0.8324, 0.2074, -0.5139, -0.8549, -0.4291, -0.2917, -0.9856, 0.03234, 0.1658, -0.8409, -0.3057, -0.4466, -0.8549, -0.4291, -0.2917, -0.9917, -0.1122, 0.06224, -0.9856, 0.03234, 0.1658, -0.8409, -0.3057, -0.4466, -0.9856, 0.03234, 0.1658, -0.8324, 0.2074, -0.5139, 0.8549, -0.429, -0.2916, 0.8409, -0.3057, -0.4466, 0.9856, 0.03234, 0.1658, 0.8549, -0.429, -0.2916, 0.9856, 0.03234, 0.1658, 0.9917, -0.1122, 0.06224, 0.8409, -0.3057, -0.4466, 0.8324, 0.2074, -0.5139, 0.9856, 0.03234, 0.1658, -1.498e-08, 0.3538, -0.9353, -0.8324, 0.2074, -0.5139, 3.623e-06, 0.9714, -0.2376, -1.498e-08, 0.3538, -0.9353, 3.623e-06, 0.9714, -0.2376, 0.8324, 0.2074, -0.5139, -0.9917, -0.1122, 0.06224, -0.9435, -0.1881, 0.2729, -0.9856, 0.03234, 0.1658, -0.9917, -0.1122, 0.06224, -0.8549, -0.429, -0.2917, -0.9435, -0.1881, 0.2729, -0.9917, -0.1122, 0.06224, -0.7767, 0.01791, -0.6296, -0.8549, -0.429, -0.2917, 0.9917, -0.1122, 0.06224, 0.9856, 0.03234, 0.1658, 0.9435, -0.1881, 0.2729, 0.9917, -0.1122, 0.06224, 0.9435, -0.1881, 0.2729, 0.8549, -0.4291, -0.2917, 0.9917, -0.1122, 0.06224, 0.8549, -0.4291, -0.2917, 0.7767, 0.01791, -0.6296, -0.8324, 0.2074, -0.5139, -0.8431, 0.5178, 0.1455, 3.623e-06, 0.9714, -0.2376, -0.8324, 0.2074, -0.5139, -0.9856, 0.03234, 0.1658, -0.8431, 0.5178, 0.1455, 0.8324, 0.2074, -0.5139, 0.8431, 0.5178, 0.1455, 0.9856, 0.03234, 0.1658, 0.8324, 0.2074, -0.5139, 3.623e-06, 0.9714, -0.2376, 0.8431, 0.5178, 0.1455, -0.9435, -0.1881, 0.2729, -0.8549, -0.429, -0.2917, 2.783e-06, -0.9717, -0.2361, -0.9435, -0.1881, 0.2729, -0.903, 0.1187, 0.413, -0.9856, 0.03234, 0.1658, -0.9435, -0.1881, 0.2729, 2.783e-06, -0.9717, -0.2361, 0.0001301, -0.9821, 0.1884, -0.9435, -0.1881, 0.2729, -1.872e-07, 0.01438, 0.9999, -0.903, 0.1187, 0.413, -0.9435, -0.1881, 0.2729, 0.0001301, -0.9821, 0.1884, -1.872e-07, 0.01438, 0.9999, 0.0001301, -0.9821, 0.1884, 0.9435, -0.1881, 0.2729, -1.872e-07, 0.01438, 0.9999, 0.0001301, -0.9821, 0.1884, 2.783e-06, -0.9717, -0.2361, 0.9435, -0.1881, 0.2729, -0.9856, 0.03234, 0.1658, -0.903, 0.1187, 0.413, -0.8431, 0.5178, 0.1455, -0.7767, 0.01791, -0.6296, 6.385e-06, -0.2772, -0.9608, -0.8549, -0.429, -0.2917, -0.7767, 0.01791, -0.6296, 0.0, 0.5165, -0.8563, 6.385e-06, -0.2772, -0.9608, 0.7767, 0.01791, -0.6296, 0.8549, -0.4291, -0.2917, 6.385e-06, -0.2772, -0.9608, 0.7767, 0.01791, -0.6296, 6.385e-06, -0.2772, -0.9608, 0.0, 0.5165, -0.8563, 0.9856, 0.03234, 0.1658, 0.8431, 0.5178, 0.1455, 0.903, 0.1187, 0.413, 0.9856, 0.03234, 0.1658, 0.903, 0.1187, 0.413, 0.9435, -0.1881, 0.2729, 0.9435, -0.1881, 0.2729, 0.903, 0.1187, 0.413, -1.872e-07, 0.01438, 0.9999, 0.9435, -0.1881, 0.2729, 2.783e-06, -0.9717, -0.2361, 0.8549, -0.4291, -0.2917, 3.623e-06, 0.9714, -0.2376, -0.8431, 0.5178, 0.1455, 2.777e-06, 0.8221, 0.5694, 3.623e-06, 0.9714, -0.2376, 2.777e-06, 0.8221, 0.5694, 0.8431, 0.5178, 0.1455, 0.8431, 0.5178, 0.1455, 2.777e-06, 0.8221, 0.5694, 0.903, 0.1187, 0.413, -0.8431, 0.5178, 0.1455, -0.903, 0.1187, 0.413, 2.777e-06, 0.8221, 0.5694, -0.8549, -0.429, -0.2917, 6.385e-06, -0.2772, -0.9608, -2.992e-08, -0.7512, -0.66, -0.8549, -0.429, -0.2917, -2.992e-08, -0.7512, -0.66, 2.783e-06, -0.9717, -0.2361, -2.992e-08, -0.7512, -0.66, 6.385e-06, -0.2772, -0.9608, 0.8549, -0.4291, -0.2917, -2.992e-08, -0.7512, -0.66, 0.8549, -0.4291, -0.2917, 2.783e-06, -0.9717, -0.2361, -1.872e-07, 0.01438, 0.9999, 0.903, 0.1187, 0.413, 9.03e-06, 0.4269, 0.9043, -1.872e-07, 0.01438, 0.9999, 9.03e-06, 0.4269, 0.9043, -0.903, 0.1187, 0.413, 9.03e-06, 0.4269, 0.9043, 2.777e-06, 0.8221, 0.5694, -0.903, 0.1187, 0.413, 9.03e-06, 0.4269, 0.9043, 0.903, 0.1187, 0.413, 2.777e-06, 0.8221, 0.5694, -0.9918, -0.05767, -0.1142, -0.99, 0.1402, 0.01203, -0.9237, 0.3241, -0.2043, -0.9918, -0.05767, -0.1142, -0.8522, 0.2934, 0.4332, -0.99, 0.1402, 0.01203, -0.9918, -0.05767, -0.1142, -0.9237, 0.3241, -0.2043, -0.7368, 0.1262, -0.6643, -0.9918, -0.05767, -0.1142, -0.9899, -0.07668, 0.1196, -0.8522, 0.2934, 0.4332, -0.9918, -0.05767, -0.1142, -0.7368, 0.1262, -0.6643, -0.7076, -0.1755, -0.6845, -0.99, 0.1402, 0.01203, -0.8522, 0.2934, 0.4332, -0.8739, 0.4521, 0.1786, -0.9899, -0.07668, 0.1196, -0.81, -0.2431, 0.5337, -0.8522, 0.2934, 0.4332, 0.9918, -0.05767, -0.1142, 0.9237, 0.3241, -0.2043, 0.9901, 0.1402, 0.01203, 0.9918, -0.05767, -0.1142, 0.7368, 0.1262, -0.6643, 0.9237, 0.3241, -0.2043, 0.9918, -0.05767, -0.1142, 0.9901, 0.1402, 0.01203, 0.8522, 0.2934, 0.4332, 0.9918, -0.05767, -0.1142, 0.7076, -0.1755, -0.6845, 0.7368, 0.1262, -0.6643, 0.9918, -0.05767, -0.1142, 0.8522, 0.2934, 0.4332, 0.9899, -0.07668, 0.1196, 0.9901, 0.1402, 0.01203, 0.8739, 0.4521, 0.1786, 0.8522, 0.2934, 0.4332, 0.9899, -0.07668, 0.1196, 0.8522, 0.2934, 0.4332, 0.81, -0.2431, 0.5337, -3.359e-06, -0.8244, -0.566, -1.601e-08, -0.9983, -0.0591, -0.5023, -0.8568, -0.1166, -3.359e-06, -0.8244, -0.566, 0.5023, -0.8568, -0.1166, -1.601e-08, -0.9983, -0.0591, -3.359e-06, -0.8244, -0.566, -0.5023, -0.8568, -0.1166, -0.5289, -0.6276, -0.5713, -3.359e-06, -0.8244, -0.566, 0.529, -0.6276, -0.5712, 0.5023, -0.8568, -0.1166, -0.5023, -0.8568, -0.1166, -0.8934, -0.4022, -0.2003, -0.5289, -0.6276, -0.5713, 0.529, -0.6276, -0.5712, 0.8934, -0.4022, -0.2003, 0.5023, -0.8568, -0.1166, 1.0, 0.0, 0.0, 1.0, 0.0, 0.0, 1.0, 0.0, 0.0, 1.0, 0.0, 0.0, 1.0, 0.0, 0.0, 1.0, 0.0, 0.0, 1.0, 0.0, 0.0, 1.0, 0.0, 0.0, 1.0, 0.0, 0.0, 1.0, 0.0, 0.0, 1.0, 0.0, 0.0, 1.0, 0.0, 0.0, 1.0, 0.0, 0.0, 1.0, 0.0, 0.0, 1.0, 0.0, 0.0, 1.0, 0.0, 0.0, 1.0, 0.0, 0.0, 1.0, 0.0, 0.0, 1.0, 0.0, 0.0, 1.0, 0.0, 0.0, 1.0, 0.0, 0.0, 1.0, 0.0, 0.0, 1.0, 0.0, 0.0, 1.0, 0.0, 0.0, 1.0, 0.0, 0.0, 1.0, 0.0, 0.0, 1.0, 0.0, 0.0, 1.0, 0.0, 0.0, 1.0, 0.0, 0.0, 1.0, 0.0, 0.0, 1.0, 0.0, 0.0, 1.0, 0.0, 0.0, 1.0, 0.0, 0.0, 1.0, 0.0, 0.0, 1.0, 0.0, 0.0, 1.0, 0.0, 0.0, -1.0, 0.0, 0.0, -1.0, 0.0, 0.0, -1.0, 0.0, 0.0, -1.0, 0.0, 0.0, -1.0, 0.0, 0.0, -1.0, 0.0, 0.0, -1.0, 0.0, 0.0, -1.0, 0.0, 0.0, -1.0, 0.0, 0.0, -1.0, 0.0, 0.0, -1.0, 0.0, 0.0, -1.0, 0.0, 0.0, -1.0, 0.0, 0.0, -1.0, 0.0, 0.0, -1.0, 0.0, 0.0, -1.0, 0.0, 0.0, -1.0, 0.0, 0.0, -1.0, 0.0, 0.0, -1.0, 0.0, 0.0, -1.0, 0.0, 0.0, -1.0, 0.0, 0.0, -1.0, 0.0, 0.0, -1.0, 0.0, 0.0, -1.0, 0.0, 0.0, -1.0, 0.0, 0.0, -1.0, 0.0, 0.0, -1.0, 0.0, 0.0, -1.0, 0.0, 0.0, -1.0, 0.0, 0.0, -1.0, 0.0, 0.0, -1.0, 0.0, 0.0, -1.0, 0.0, 0.0, -1.0, 0.0, 0.0, -1.0, 0.0, 0.0, -1.0, 0.0, 0.0, -1.0, 0.0, 0.0, -0.9918, -0.05767, -0.1142, -0.8934, -0.4022, -0.2003, -0.9329, -0.3316, 0.1406, -0.9329, -0.3316, 0.1406, -0.6363, -0.6373, 0.4347, -0.9899, -0.07668, 0.1196, -0.8934, -0.4022, -0.2003, -0.555, -0.8117, 0.1822, -0.9329, -0.3316, 0.1406, -0.6363, -0.6373, 0.4347, -0.9329, -0.3316, 0.1406, -0.555, -0.8117, 0.1822, -0.9899, -0.07668, 0.1196, -0.9918, -0.05767, -0.1142, -0.9329, -0.3316, 0.1406, 0.9329, -0.3316, 0.1406, 0.9899, -0.07668, 0.1196, 0.6363, -0.6373, 0.4347, 0.9918, -0.05767, -0.1142, 0.9329, -0.3316, 0.1406, 0.8934, -0.4022, -0.2003, 0.8934, -0.4022, -0.2003, 0.9329, -0.3316, 0.1406, 0.555, -0.8117, 0.1822, 0.6363, -0.6373, 0.4347, 0.555, -0.8117, 0.1822, 0.9329, -0.3316, 0.1406, 0.9899, -0.07668, 0.1196, 0.9329, -0.3316, 0.1406, 0.9918, -0.05767, -0.1142])] * 3)])
arm_mamanbou_skeleton = bpy.data.armatures.new('MAMANBOU_skeleton')  # bones are not reproduced

# ---- objects
ob_sun = bpy.data.objects.new('Sun', light_sun)
ob_mamanbou_skeleton = bpy.data.objects.new('MAMANBOU_skeleton', arm_mamanbou_skeleton)
ob_mamanbou = bpy.data.objects.new('MAMANBOU', me_mamanbou)
ob_camera = bpy.data.objects.new('Camera', cam_camera)

# ---- transforms, parenting, visibility, modifiers, constraints
ob_sun.location = (-0.2567, -0.4105, -0.09083)
ob_sun.color = (0.8, 0.8, 0.8, 1.0)
ob_sun.hide_select = True
ob_sun.lineart.crease_threshold = 0.0
ob_mamanbou_skeleton.location = (0.0, 0.0, 0.0)
ob_mamanbou_skeleton.show_in_front = True
ob_mamanbou.parent = ob_mamanbou_skeleton
ob_mamanbou.location = (0.0, 0.0, 0.0)
_vg = ob_mamanbou.vertex_groups.new(name='ROOT')
_vg = ob_mamanbou.vertex_groups.new(name='BODY')
_vg = ob_mamanbou.vertex_groups.new(name='HEAD')
for _i, _w in zip([0, 1, 2, 3, 4, 5, 6, 7, 8, 9, 10, 11, 12, 13, 14, 15, 16, 17, 18, 19, 20, 21, 22, 23, 24, 25, 26, 27, 28, 29, 30, 31, 32, 33, 34, 35, 36, 37, 41, 42, 43, 44, 45, 46, 47, 48, 49, 52, 53, 54, 55, 56, 57, 58, 59, 60, 61, 62, 63, 64, 65, 66, 67, 68, 69, 70, 71, 72, 73, 74, 75, 76, 77, 78, 79, 80, 81, 82, 83, 84, 85, 86, 87, 88, 89, 90, 91, 92, 93, 94, 95, 96, 97, 98, 99, 100, 101, 102, 103, 104, 105, 106, 107, 108, 109, 127, 129, 130], [1.0, 1.0, 1.0, 1.0, 1.0, 1.0, 1.0, 1.0, 1.0, 1.0, 1.0, 0.8, 0.8, 0.8, 1.0, 1.0, 1.0, 1.0, 1.0, 1.0, 0.1, 0.8, 0.8, 1.0, 1.0, 1.0, 1.0, 1.0, 1.0, 0.1, 0.5, 0.1, 0.5, 1.0, 0.8, 0.8, 1.0, 0.1, 0.1, 0.8, 0.1, 0.1, 0.5, 0.8, 0.8, 0.5, 0.1, 1.0, 1.0, 1.0, 1.0, 1.0, 1.0, 1.0, 1.0, 1.0, 1.0, 1.0, 1.0, 1.0, 1.0, 1.0, 1.0, 1.0, 1.0, 1.0, 1.0, 1.0, 1.0, 1.0, 1.0, 1.0, 1.0, 1.0, 1.0, 1.0, 1.0, 1.0, 1.0, 1.0, 1.0, 1.0, 1.0, 1.0, 1.0, 1.0, 1.0, 1.0, 1.0, 1.0, 1.0, 1.0, 1.0, 1.0, 1.0, 1.0, 1.0, 1.0, 1.0, 1.0, 1.0, 1.0, 1.0, 1.0, 1.0, 0.1, 1.0, 1.0]): _vg.add([_i], _w, 'REPLACE')
_vg = ob_mamanbou.vertex_groups.new(name='TAIL')
for _i, _w in zip([11, 12, 13, 20, 21, 22, 29, 30, 31, 32, 34, 35, 37, 38, 39, 40, 41, 42, 43, 44, 45, 46, 47, 48, 49, 50, 51, 110, 111, 112, 113, 114, 115, 116, 117, 118, 119, 120, 121, 122, 123, 124, 125, 126, 127, 128], [0.2, 0.2, 0.2, 0.9, 0.2, 0.2, 0.9, 0.5, 0.9, 0.5, 0.2, 0.2, 0.9, 1.0, 1.0, 1.0, 0.9, 0.2, 0.9, 0.9, 0.5, 0.2, 0.2, 0.5, 0.9, 1.0, 1.0, 1.0, 1.0, 1.0, 1.0, 1.0, 1.0, 1.0, 1.0, 1.0, 1.0, 1.0, 1.0, 1.0, 1.0, 1.0, 1.0, 1.0, 0.9, 1.0]): _vg.add([_i], _w, 'REPLACE')
_m = ob_mamanbou.modifiers.new('Armature', 'ARMATURE')
_m.object = ob_mamanbou_skeleton
ob_camera.location = (-1.406, -2.433, 0.5873)
ob_camera.rotation_euler = (1.529, 0.0001237, -0.5618)
ob_camera.scale = (1.0, 1.0, 1.0)
ob_camera.lineart.crease_threshold = 0.0

# ---- collection membership
scene.collection.objects.link(ob_sun)
scene.collection.objects.link(ob_mamanbou_skeleton)
scene.collection.objects.link(ob_mamanbou)
col_don_t_render_me.objects.link(ob_camera)
def _layer_coll(name, lc=None):
    lc = lc or bpy.context.view_layer.layer_collection
    for c in lc.children:
        if c.name == name: return c
        r = _layer_coll(name, c)
        if r: return r
_layer_coll("Don't Render Me").exclude = True

# ---- scene / render settings (as saved in the file)
scene.camera = ob_camera
scene.frame_start = 1; scene.frame_end = 144; scene.frame_set(0)
scene.render.engine = 'BLENDER_EEVEE_NEXT'
scene.render.image_settings.compression = 30
scene.render.resolution_x = 600
scene.render.resolution_y = 600
scene.render.fps = 30
scene.render.filter_size = 0.01
scene.render.film_transparent = True
scene.cycles.samples = 64
scene.cycles.sampling_pattern = 'TABULATED_SOBOL'
scene.cycles.use_adaptive_sampling = False
scene.cycles.use_light_tree = False
scene.cycles.caustics_reflective = False
scene.cycles.caustics_refractive = False
scene.cycles.max_bounces = 1
scene.cycles.diffuse_bounces = 1
scene.cycles.glossy_bounces = 1
scene.cycles.transmission_bounces = 1
scene.cycles.transparent_max_bounces = 1
scene.cycles.filter_width = 0.01
scene.eevee.taa_render_samples = 32
scene.eevee.use_taa_reprojection = False
scene.view_settings.view_transform = 'Standard'
bpy.context.view_layer.update()
